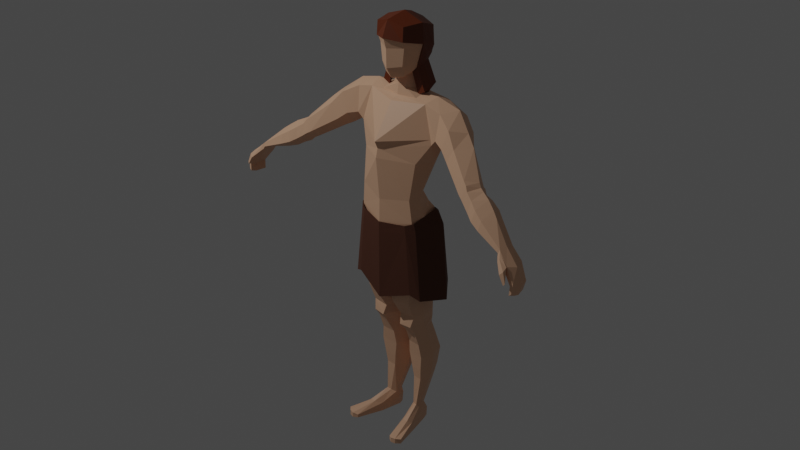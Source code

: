 # Source: main.blend  (saved by Blender 3.0.42; exported with 4.5.12 LTS)
import bpy
from mathutils import Matrix  # noqa: F401  (used for matrix-valued properties, if any)

bpy.ops.wm.read_factory_settings(use_empty=True)
scene = bpy.context.scene
scene.name = 'Scene'

# ---- collections
col_collection = bpy.data.collections.new('Collection'); scene.collection.children.link(col_collection)

# ---- materials (node trees are filled in below, after node groups)
mat_material_002 = bpy.data.materials.new('Material.002')
mat_material_002.use_transparent_shadow = False
mat_material_003 = bpy.data.materials.new('Material.003')
mat_material_003.use_transparent_shadow = False
mat_material_004 = bpy.data.materials.new('Material.004')
mat_material_004.use_transparent_shadow = False

# ---- material node trees
mat_material_002.use_nodes = True; mat_material_002.node_tree.nodes.clear()
_N = mat_material_002.node_tree.nodes; _L = mat_material_002.node_tree.links
n0 = _N.new('ShaderNodeBsdfPrincipled'); n0.name = 'Principled BSDF'; n0.location = (10, 300)
n0.distribution = 'GGX'
n0.subsurface_method = 'RANDOM_WALK_SKIN'
n0.inputs[0].default_value = (0.8, 0.4744, 0.3039, 1.0)
n0.inputs[3].default_value = 1.45
n0.inputs[27].default_value = (0.0, 0.0, 0.0, 1.0)
n0.inputs[28].default_value = 1.0
n1 = _N.new('ShaderNodeOutputMaterial'); n1.name = 'Material Output'; n1.location = (300, 300)
_L.new(n0.outputs[0], n1.inputs[0])
n1.is_active_output = True
mat_material_003.use_nodes = True; mat_material_003.node_tree.nodes.clear()
_N = mat_material_003.node_tree.nodes; _L = mat_material_003.node_tree.links
n0 = _N.new('ShaderNodeBsdfPrincipled'); n0.name = 'Principled BSDF'; n0.location = (10, 300)
n0.distribution = 'GGX'
n0.subsurface_method = 'RANDOM_WALK_SKIN'
n0.inputs[0].default_value = (0.1045, 0.03508, 0.01773, 1.0)
n0.inputs[2].default_value = 1.0
n0.inputs[3].default_value = 1.45
n0.inputs[27].default_value = (0.0, 0.0, 0.0, 1.0)
n0.inputs[28].default_value = 1.0
n1 = _N.new('ShaderNodeOutputMaterial'); n1.name = 'Material Output'; n1.location = (300, 300)
_L.new(n0.outputs[0], n1.inputs[0])
n1.is_active_output = True
mat_material_004.use_nodes = True; mat_material_004.node_tree.nodes.clear()
_N = mat_material_004.node_tree.nodes; _L = mat_material_004.node_tree.links
n0 = _N.new('ShaderNodeBsdfPrincipled'); n0.name = 'Principled BSDF'; n0.location = (10, 300)
n0.distribution = 'GGX'
n0.subsurface_method = 'RANDOM_WALK_SKIN'
n0.inputs[0].default_value = (0.1424, 0.0244, 0.001407, 1.0)
n0.inputs[3].default_value = 1.45
n0.inputs[27].default_value = (0.0, 0.0, 0.0, 1.0)
n0.inputs[28].default_value = 1.0
n1 = _N.new('ShaderNodeOutputMaterial'); n1.name = 'Material Output'; n1.location = (300, 300)
_L.new(n0.outputs[0], n1.inputs[0])
n1.is_active_output = True

# ---- world
world_world = bpy.data.worlds.new('World'); scene.world = world_world
world_world.use_nodes = True; world_world.node_tree.nodes.clear()
_N = world_world.node_tree.nodes; _L = world_world.node_tree.links
n0 = _N.new('ShaderNodeOutputWorld'); n0.name = 'World Output'; n0.location = (300, 300)
n1 = _N.new('ShaderNodeBackground'); n1.name = 'Background'; n1.location = (10, 300)
n1.inputs[0].default_value = (0.05088, 0.05088, 0.05088, 1.0)
_L.new(n1.outputs[0], n0.inputs[0])
n0.is_active_output = True
world_world.color = (0.05088, 0.05088, 0.05088)
world_world.use_sun_shadow = False
world_world.sun_shadow_jitter_overblur = 0.0

# ---- cameras
cam_camera = bpy.data.cameras.new('Camera')
cam_camera.clip_end = 100.0
cam_camera.ortho_scale = 7.314

# ---- lights
light_light = bpy.data.lights.new('Light', 'POINT')
light_light.transmission_factor = 0.0
light_light.energy = 1000.0
light_light.shadow_soft_size = 0.1
light_light.shadow_maximum_resolution = 0.006
light_light.use_absolute_resolution = True

# ---- meshes
me_cube_003 = bpy.data.meshes.new('Cube.003')
me_cube_003.from_pydata([(0.3345, -0.07381, -0.8498), (0.4591, -0.5416, 0.429), (0.4209, 0.396, -0.5413), (0.5, 0.4581, 0.4737), (0.0, 0.4845, -0.5969), (0.0, 0.5622, 0.5885), (0.6096, 0.4577, 0.001014), (0.4407, 0.07575, -0.7318), (0.6096, -0.04666, 0.5588), (0.4604, -0.5026, 0.04704), (0.0, -0.2122, -1.01), (0.0, -0.6555, 0.5291), (0.0, 0.6932, 0.1855), (0.672, 0.02268, 0.03789), (0.0, -0.7539, 0.06715), (0.0, -0.09981, 0.7502), (0.5869, 0.4498, -0.09622), (0.4474, -0.4082, -0.1192), (0.0, 0.6836, -0.08632), (0.6021, 0.04349, -0.2416), (0.0, -0.6184, -0.203), (0.4568, 0.2565, -0.6449), (0.5751, 0.1122, 0.532), (0.6435, 0.1839, 0.05743), (0.0, 0.1373, 0.7255), (0.6002, 0.2303, -0.2009), (0.5434, 0.4666, -0.217), (0.3815, -0.3238, -0.617), (0.0, 0.6189, -0.2689), (0.5364, 0.05613, -0.493), (0.0, -0.5189, -0.7322), (0.5648, 0.2583, -0.3722), (0.5, 0.4195, -0.403), (0.0, 0.5496, -0.409), (0.3584, -0.1751, -0.8922), (0.5078, 0.07316, -0.6337), (0.5294, 0.2518, -0.5145), (0.0, -0.301, -0.992), (0.9777, 0.1603, -4.844), (1.027, 0.02353, -1.481), (0.8784, 0.8097, -4.278), (1.116, 0.7984, -1.364), (-7.656e-05, 1.139, -4.473), (-7.656e-05, 0.9803, -1.348), (-7.656e-05, -0.08925, -5.192), (-7.656e-05, -0.2017, -1.611), (1.366, 0.947, -2.292), (1.056, 0.8516, -2.768), (0.8467, 0.5817, -3.978), (1.329, 0.1364, -2.522), (0.9726, 0.002252, -3.142), (0.9019, 0.02281, -4.192), (-7.656e-05, -0.6383, -2.71), (-7.656e-05, -0.5244, -3.175), (-7.656e-05, -0.206, -4.384), (-7.656e-05, 1.184, -1.847), (-7.656e-05, 1.289, -2.777), (-7.656e-05, 0.8304, -3.838), (0.8077, 0.925, -7.933), (0.8643, 1.614, -7.717), (0.1517, 1.655, -7.684), (0.3011, 0.9, -7.95), (-7.656e-05, 0.06587, -5.806), (1.065, 0.3283, -5.546), (1.021, 1.302, -4.904), (-7.656e-05, 1.643, -5.133), (0.1893, 0.2565, -6.696), (0.3088, 0.5064, -7.486), (1.108, 1.264, -5.994), (0.8884, 1.49, -6.955), (0.82, 0.6163, -7.394), (1.064, 0.3686, -6.559), (0.1588, 1.567, -6.927), (-7.656e-05, 1.34, -5.931), (0.7474, 1.106, -8.454), (0.7429, 1.785, -8.226), (0.2323, 1.836, -8.205), (0.429, 1.081, -8.471), (0.7519, 1.351, -8.914), (0.7512, 2.012, -8.63), (0.2512, 2.115, -8.6), (0.333, 1.387, -8.926), (0.7959, 1.728, -8.01), (0.184, 1.784, -7.988), (0.7393, 0.9105, -8.252), (0.3607, 0.8694, -8.267), (0.7096, 1.691, -10.16), (0.709, 2.266, -10.02), (0.2523, 2.353, -10.0), (0.4164, 1.718, -10.17), (0.7451, 2.298, -9.685), (0.214, 2.395, -9.666), (0.7489, 1.596, -9.819), (0.3672, 1.629, -9.826), (0.1789, 2.352, -9.116), (0.2861, 1.515, -9.346), (0.8202, 2.241, -9.141), (0.8188, 1.47, -9.339), (0.6317, 1.751, -11.06), (0.614, 2.089, -11.04), (0.4003, 2.137, -11.04), (0.508, 1.783, -11.09), (1.027, 0.4852, -4.578), (1.132, 0.3726, -1.268), (1.006, 0.3012, -4.074), (1.242, 0.4446, -3.051), (1.369, 0.5562, -2.574), (0.9127, 1.271, -7.831), (0.03332, 1.279, -7.823), (1.17, 0.8123, -5.221), (1.171, 0.8553, -6.314), (0.9307, 1.056, -7.181), (0.8528, 1.444, -8.339), (0.141, 1.46, -8.343), (0.8756, 1.678, -8.769), (0.09635, 1.752, -8.758), (0.07357, 1.329, -8.137), (0.8444, 1.321, -8.135), (0.8307, 1.976, -10.09), (0.175, 2.041, -10.09), (0.1315, 2.018, -9.752), (0.8737, 1.946, -9.759), (0.945, 1.852, -9.241), (0.05344, 1.938, -9.231), (0.6715, 1.867, -11.11), (0.3778, 1.896, -11.14), (0.05773, 0.846, -6.348), (0.09123, 1.037, -7.207), (0.05536, 0.8901, -5.687), (-7.656e-05, 0.5332, -4.866), (1.875, 0.4494, -1.451), (1.508, 0.06945, -2.348), (1.566, 0.05078, -1.605), (1.472, 0.4547, -2.461), (1.523, 0.8487, -2.342), (1.771, 0.8769, -1.652), (2.411, 0.5895, -2.306), (2.205, 0.599, -2.746), (2.093, 0.2224, -2.885), (2.732, 0.2083, -2.192), (2.397, -0.1659, -2.309), (2.142, -0.1008, -2.71), (3.193, 0.2728, -3.1), (3.041, 0.3139, -3.272), (2.918, -0.0494, -3.433), (3.319, -0.06943, -2.888), (3.041, -0.3531, -2.894), (2.958, -0.3729, -3.294), (4.743, -0.1762, -4.043), (4.661, -0.1183, -4.14), (4.653, -0.3849, -4.213), (4.736, -0.3906, -4.029), (4.708, -0.5957, -4.104), (4.665, -0.6006, -4.201), (3.397, -0.4687, -3.61), (3.455, -0.4496, -3.278), (3.773, -0.1648, -3.187), (3.641, 0.1571, -3.292), (3.471, 0.2246, -3.6), (3.379, -0.1446, -3.733), (3.923, -0.5854, -3.899), (4.142, 0.0397, -3.608), (3.913, -0.2611, -3.998), (3.959, -0.5671, -3.626), (4.208, -0.2793, -3.525), (3.995, 0.1078, -3.878), (3.683, -0.5208, -3.447), (4.023, -0.2209, -3.372), (3.72, 0.18, -3.744), (3.617, -0.5406, -3.761), (3.934, 0.1108, -3.443), (3.599, -0.2039, -3.877), (1.864, 0.689, -2.583), (1.898, 0.3057, -2.768), (1.851, -0.03407, -2.465), (2.06, -0.08962, -1.903), (2.414, 0.2894, -1.896), (2.224, 0.6993, -1.967), (3.235, -0.4018, -3.12), (3.532, -0.1175, -3.063), (3.263, 0.2631, -3.428), (3.205, -0.4239, -3.47), (3.373, 0.2178, -3.242), (3.152, -0.09704, -3.621), (3.151, -0.3782, -2.983), (3.405, -0.0885, -2.995), (3.117, 0.2995, -3.395), (3.069, -0.398, -3.364), (3.311, 0.1963, -3.09), (3.032, -0.07436, -3.499), (1.064, 0.3532, -6.172), (-7.656e-05, 1.641, -5.647), (0.1169, 0.1836, -6.356), (1.067, 1.398, -5.578), (1.171, 0.8388, -5.896), (0.05683, 0.8629, -6.095), (1.029, 0.2589, -5.256), (-7.656e-05, 1.493, -4.825), (-7.656e-05, 0.00179, -5.553), (0.9621, 1.158, -4.61), (1.111, 0.6772, -4.955), (0.03246, 0.7427, -5.348), (-7.656e-05, 0.5978, -1.117), (-7.656e-05, -0.005375, -1.14), (0.4233, 0.2779, -1.185), (0.3223, 0.5292, -1.153), (0.2472, 0.06714, -1.223), (-7.656e-05, -0.005898, -1.46), (0.6405, 0.328, -1.295), (-7.656e-05, 0.6933, -1.248), (0.7021, 0.6451, -1.296), (0.6036, 0.08878, -1.426), (-7.656e-05, -0.1012, -1.541), (-7.656e-05, -0.505, -2.908), (1.298, 0.1173, -2.374), (-0.004852, 0.4643, -0.7573), (0.0, -0.0637, -0.9047), (0.3743, 0.2185, -0.823), (0.2838, 0.3938, -0.7817), (0.1986, 0.04662, -0.8752), (0.6069, 2.311, -11.59), (0.4273, 2.277, -11.58), (0.6923, 2.112, -11.62), (0.3501, 2.107, -11.59), (0.8542, 0.5868, -11.72), (0.9966, 0.6129, -11.7), (0.7132, 0.6712, -11.75), (1.125, 0.7327, -11.69), (1.122, 0.7572, -11.84), (0.9975, 0.9472, -11.81), (0.8512, 0.6108, -11.87), (0.9935, 0.6404, -11.86), (0.7632, 1.0, -11.8), (0.7101, 0.6889, -11.85), (0.4859, 1.454, -11.46), (0.882, 1.526, -11.72), (0.5627, 1.706, -11.69), (0.797, 1.653, -11.7), (0.8628, 1.414, -11.47), (0.7946, 1.256, -11.41), (0.6379, 1.264, -11.41), (0.4758, 1.502, -11.73), (0.7237, 1.939, -11.28), (0.63, 2.255, -11.28), (0.315, 1.98, -11.31), (0.4157, 2.249, -11.27), (1.124, 0.7452, -11.71), (0.9958, 0.6262, -11.72), (0.7124, 0.6821, -11.75), (0.8535, 0.5992, -11.74), (0.8676, 1.442, -11.53), (0.4833, 1.466, -11.52), (5.017, -0.07927, -4.362), (4.933, -0.04335, -4.441), (4.933, -0.4438, -4.536), (5.179, -0.4213, -4.409), (5.035, -0.654, -4.417), (4.954, -0.6553, -4.492), (5.318, -0.1664, -4.761), (5.212, -0.1048, -4.826), (5.277, -0.3924, -4.961), (5.406, -0.4253, -4.816), (5.298, -0.6393, -4.782), (5.217, -0.6405, -4.857), (5.268, -0.1692, -5.011), (5.162, -0.1075, -5.076), (5.227, -0.4046, -5.154), (5.356, -0.4281, -5.066), (5.271, -0.6146, -5.063), (5.203, -0.6105, -5.116), (4.807, -0.6879, -4.294), (4.77, -0.699, -4.384), (5.061, -0.7937, -4.514), (4.974, -0.8176, -4.613), (5.049, -0.6765, -4.422), (4.963, -0.6827, -4.53), (4.733, -0.6189, -4.152), (4.681, -0.6217, -4.269), (5.162, -0.7788, -4.794), (5.125, -0.7888, -4.852), (5.098, -0.7238, -4.772), (5.046, -0.7131, -4.832)], [], [(12, 5, 3, 6), (18, 12, 6, 16), (25, 23, 13, 19), (23, 22, 8, 13), (13, 8, 1, 9), (19, 13, 9, 17), (17, 9, 14, 20), (9, 1, 11, 14), (22, 24, 15, 8), (8, 15, 11, 1), (27, 17, 20, 30), (29, 19, 17, 27), (31, 25, 19, 29), (28, 18, 16, 26), (26, 16, 25, 31), (3, 5, 24, 22), (6, 3, 22, 23), (16, 6, 23, 25), (32, 26, 31, 36), (33, 28, 26, 32), (36, 31, 29, 35), (35, 29, 27, 34), (34, 27, 30, 37), (2, 4, 33, 32), (0, 7, 35, 34), (21, 2, 32, 36), (10, 0, 34, 37), (7, 21, 36, 35), (55, 43, 41, 46), (39, 214, 131, 132), (70, 67, 61, 58), (208, 204, 206, 211), (38, 51, 54, 44), (51, 50, 53, 54), (50, 49, 213, 53), (102, 104, 51, 38), (104, 105, 50, 51), (105, 106, 49, 50), (42, 57, 48, 40), (57, 56, 47, 48), (56, 55, 46, 47), (72, 69, 59, 60), (111, 70, 58, 107), (200, 196, 63, 109), (197, 199, 64, 65), (196, 198, 62, 63), (83, 82, 75, 76), (194, 190, 71, 110), (110, 71, 70, 111), (191, 193, 68, 73), (73, 68, 69, 72), (190, 192, 66, 71), (71, 66, 67, 70), (76, 75, 79, 80), (117, 84, 74, 112), (116, 83, 76, 113), (84, 85, 77, 74), (91, 90, 87, 88), (112, 74, 78, 114), (113, 76, 80, 115), (74, 77, 81, 78), (58, 61, 85, 84), (108, 60, 83, 116), (107, 58, 84, 117), (60, 59, 82, 83), (88, 87, 99, 100), (121, 92, 86, 118), (120, 91, 88, 119), (92, 93, 89, 86), (97, 95, 93, 92), (123, 94, 91, 120), (122, 97, 92, 121), (94, 96, 90, 91), (80, 79, 96, 94), (114, 78, 97, 122), (115, 80, 94, 123), (78, 81, 95, 97), (251, 241, 233, 248), (118, 86, 98, 124), (119, 88, 100, 125), (86, 89, 101, 98), (89, 119, 125, 101), (87, 118, 124, 99), (243, 242, 222, 220), (81, 115, 123, 95), (79, 114, 122, 96), (96, 122, 121, 90), (95, 123, 120, 93), (93, 120, 119, 89), (90, 121, 118, 87), (59, 107, 117, 82), (61, 108, 116, 85), (77, 113, 115, 81), (75, 112, 114, 79), (85, 116, 113, 77), (82, 117, 112, 75), (68, 110, 111, 69), (193, 194, 110, 68), (199, 200, 109, 64), (69, 111, 107, 59), (47, 46, 106, 105), (48, 47, 105, 104), (40, 48, 104, 102), (210, 205, 204, 208), (175, 174, 141, 140), (108, 61, 67, 127), (72, 60, 108, 127), (67, 66, 126, 127), (192, 195, 126, 66), (72, 127, 126, 73), (191, 73, 126, 195), (197, 65, 128, 201), (198, 201, 128, 62), (41, 103, 130, 135), (106, 46, 134, 133), (46, 41, 135, 134), (103, 39, 132, 130), (49, 106, 133, 131), (173, 172, 137, 138), (140, 141, 147, 146), (138, 137, 143, 144), (176, 175, 140, 139), (172, 177, 136, 137), (174, 173, 138, 141), (177, 176, 139, 136), (164, 163, 152, 151), (163, 160, 153, 152), (139, 140, 146, 145), (137, 136, 142, 143), (141, 138, 144, 147), (136, 139, 145, 142), (153, 150, 254, 257), (149, 148, 252, 253), (165, 161, 148, 149), (160, 162, 150, 153), (161, 164, 151, 148), (162, 165, 149, 150), (183, 180, 158, 159), (182, 179, 156, 157), (181, 183, 159, 154), (180, 182, 157, 158), (178, 181, 154, 155), (179, 178, 155, 156), (171, 168, 165, 162), (170, 167, 164, 161), (169, 171, 162, 160), (168, 170, 161, 165), (166, 169, 160, 163), (167, 166, 163, 164), (156, 155, 166, 167), (155, 154, 169, 166), (158, 157, 170, 168), (154, 159, 171, 169), (157, 156, 167, 170), (159, 158, 168, 171), (135, 130, 176, 177), (131, 133, 173, 174), (134, 135, 177, 172), (130, 132, 175, 176), (133, 134, 172, 173), (132, 131, 174, 175), (185, 184, 178, 179), (184, 187, 181, 178), (186, 188, 182, 180), (187, 189, 183, 181), (188, 185, 179, 182), (189, 186, 180, 183), (144, 143, 186, 189), (142, 145, 185, 188), (147, 144, 189, 187), (143, 142, 188, 186), (146, 147, 187, 184), (145, 146, 184, 185), (65, 191, 195, 128), (62, 128, 195, 192), (64, 109, 194, 193), (63, 62, 192, 190), (65, 64, 193, 191), (109, 63, 190, 194), (44, 129, 201, 198), (42, 197, 201, 129), (40, 102, 200, 199), (38, 44, 198, 196), (42, 40, 199, 197), (102, 38, 196, 200), (210, 41, 43, 209), (211, 206, 203, 207), (39, 211, 207, 212), (205, 210, 209, 202), (41, 210, 208, 103), (103, 208, 211, 39), (212, 45, 39), (52, 214, 39, 45), (131, 214, 49), (213, 49, 214, 52), (204, 206, 219, 217), (205, 202, 215, 218), (203, 206, 219, 216), (205, 204, 217, 218), (240, 234, 226, 224), (237, 235, 228, 229), (236, 237, 229, 232), (238, 239, 225, 227), (244, 245, 221, 223), (245, 243, 220, 221), (246, 247, 231, 228), (228, 233, 232, 229), (231, 230, 233, 228), (249, 248, 233, 230), (247, 249, 230, 231), (239, 240, 224, 225), (241, 236, 232, 233), (250, 238, 227, 246), (242, 124, 238, 250), (223, 221, 236, 241), (98, 101, 240, 239), (124, 98, 239, 238), (221, 220, 237, 236), (220, 222, 235, 237), (101, 125, 234, 240), (244, 223, 241, 251), (125, 244, 251, 234), (222, 242, 250, 235), (235, 250, 246, 228), (225, 224, 249, 247), (224, 226, 248, 249), (227, 225, 247, 246), (100, 99, 243, 245), (125, 100, 245, 244), (99, 124, 242, 243), (234, 251, 248, 226), (254, 253, 259, 260), (252, 255, 261, 258), (148, 151, 255, 252), (150, 149, 253, 254), (272, 273, 279, 278), (151, 152, 256, 255), (263, 260, 266, 269), (259, 258, 264, 265), (256, 257, 263, 262), (255, 256, 262, 261), (253, 252, 258, 259), (257, 254, 260, 263), (268, 269, 266, 267), (265, 264, 267, 266), (258, 261, 267, 264), (260, 259, 265, 266), (262, 263, 269, 268), (261, 262, 268, 267), (270, 271, 273, 272), (274, 276, 270, 272), (276, 277, 271, 270), (277, 275, 273, 271), (153, 257, 275, 277), (152, 153, 277, 276), (256, 152, 276, 274), (257, 256, 274, 275), (281, 280, 278, 279), (274, 272, 278, 280), (275, 274, 280, 281), (273, 275, 281, 279), (10, 216, 219, 0), (7, 0, 219), (7, 219, 217, 21), (21, 217, 218, 2), (2, 218, 215, 4)])
_uv = me_cube_003.uv_layers.new(name='UVMap')
_uv.uv.foreach_set('vector', [0.5, 0.375, 0.625, 0.375, 0.625, 0.5, 0.5, 0.5, 0.4741, 0.375, 0.5, 0.375, 0.5, 0.5, 0.4741, 0.5, 0.4741, 0.5856, 0.5, 0.5856, 0.5, 0.625, 0.4741, 0.625, 0.5, 0.5856, 0.625, 0.5856, 0.625, 0.625, 0.5, 0.625, 0.5, 0.625, 0.625, 0.625, 0.625, 0.75, 0.5, 0.75, 0.4741, 0.625, 0.5, 0.625, 0.5, 0.75, 0.4741, 0.75, 0.4741, 0.75, 0.5, 0.75, 0.5, 0.875, 0.4741, 0.875, 0.5, 0.75, 0.625, 0.75, 0.625, 0.875, 0.5, 0.875, 0.625, 0.5856, 0.75, 0.5856, 0.75, 0.625, 0.625, 0.625, 0.625, 0.625, 0.75, 0.625, 0.75, 0.75, 0.625, 0.75, 0.4246, 0.75, 0.4741, 0.75, 0.4741, 0.875, 0.4246, 0.875, 0.4246, 0.625, 0.4741, 0.625, 0.4741, 0.75, 0.4246, 0.75, 0.4246, 0.5856, 0.4741, 0.5856, 0.4741, 0.625, 0.4246, 0.625, 0.4246, 0.375, 0.4741, 0.375, 0.4741, 0.5, 0.4246, 0.5, 0.4246, 0.5, 0.4741, 0.5, 0.4741, 0.5856, 0.4246, 0.5856, 0.625, 0.5, 0.75, 0.5, 0.75, 0.5856, 0.625, 0.5856, 0.5, 0.5, 0.625, 0.5, 0.625, 0.5856, 0.5, 0.5856, 0.4741, 0.5, 0.5, 0.5, 0.5, 0.5856, 0.4741, 0.5856, 0.375, 0.5, 0.4246, 0.5, 0.4246, 0.5856, 0.375, 0.5856, 0.375, 0.375, 0.4246, 0.375, 0.4246, 0.5, 0.375, 0.5, 0.375, 0.5856, 0.4246, 0.5856, 0.4246, 0.625, 0.375, 0.625, 0.375, 0.625, 0.4246, 0.625, 0.4246, 0.75, 0.375, 0.75, 0.375, 0.75, 0.4246, 0.75, 0.4246, 0.875, 0.375, 0.875, 0.357, 0.5213, 0.2501, 0.5219, 0.25, 0.5, 0.375, 0.5, 0.3534, 0.7223, 0.3586, 0.6217, 0.375, 0.625, 0.375, 0.75, 0.3578, 0.5872, 0.357, 0.5213, 0.375, 0.5, 0.375, 0.5856, 0.2497, 0.7276, 0.3534, 0.7223, 0.375, 0.75, 0.25, 0.75, 0.3586, 0.6217, 0.3578, 0.5872, 0.375, 0.5856, 0.375, 0.625, 0.5625, 0.375, 0.625, 0.375, 0.625, 0.5, 0.5625, 0.5, 0.625, 0.75, 0.568, 0.75, 0.5625, 0.75, 0.625, 0.75, 0.375, 0.75, 0.375, 0.875, 0.375, 0.875, 0.375, 0.75, 0.6794, 0.625, 0.7148, 0.625, 0.7239, 0.6874, 0.6849, 0.7121, 0.375, 0.75, 0.4375, 0.75, 0.4375, 0.875, 0.375, 0.875, 0.4375, 0.75, 0.5, 0.75, 0.5, 0.875, 0.4375, 0.875, 0.5, 0.75, 0.5625, 0.75, 0.537, 0.875, 0.5, 0.875, 0.375, 0.625, 0.4375, 0.625, 0.4375, 0.75, 0.375, 0.75, 0.4375, 0.625, 0.5, 0.625, 0.5, 0.75, 0.4375, 0.75, 0.5, 0.625, 0.5625, 0.625, 0.5625, 0.75, 0.5, 0.75, 0.375, 0.375, 0.4375, 0.375, 0.4375, 0.5, 0.375, 0.5, 0.4375, 0.375, 0.5, 0.375, 0.5, 0.5, 0.4375, 0.5, 0.5, 0.375, 0.5625, 0.375, 0.5625, 0.5, 0.5, 0.5, 0.375, 0.375, 0.375, 0.5, 0.375, 0.5, 0.375, 0.375, 0.375, 0.625, 0.375, 0.75, 0.375, 0.75, 0.375, 0.625, 0.375, 0.625, 0.375, 0.75, 0.375, 0.75, 0.375, 0.625, 0.375, 0.375, 0.375, 0.5, 0.375, 0.5, 0.375, 0.375, 0.375, 0.75, 0.375, 0.875, 0.375, 0.875, 0.375, 0.75, 0.375, 0.375, 0.375, 0.5, 0.375, 0.5, 0.375, 0.375, 0.375, 0.625, 0.375, 0.75, 0.375, 0.75, 0.375, 0.625, 0.375, 0.625, 0.375, 0.75, 0.375, 0.75, 0.375, 0.625, 0.375, 0.375, 0.375, 0.5, 0.375, 0.5, 0.375, 0.375, 0.375, 0.375, 0.375, 0.5, 0.375, 0.5, 0.375, 0.375, 0.375, 0.75, 0.375, 0.875, 0.375, 0.875, 0.375, 0.75, 0.375, 0.75, 0.375, 0.875, 0.375, 0.875, 0.375, 0.75, 0.375, 0.375, 0.375, 0.5, 0.375, 0.5, 0.375, 0.375, 0.375, 0.625, 0.375, 0.75, 0.375, 0.75, 0.375, 0.625, 0.0, 0.0, 0.0, 0.0, 0.0, 0.0, 0.0, 0.0, 0.375, 0.75, 0.375, 0.875, 0.375, 0.875, 0.375, 0.75, 0.375, 0.375, 0.375, 0.5, 0.375, 0.5, 0.375, 0.375, 0.375, 0.625, 0.375, 0.75, 0.375, 0.75, 0.375, 0.625, 0.0, 0.0, 0.0, 0.0, 0.0, 0.0, 0.0, 0.0, 0.375, 0.75, 0.375, 0.875, 0.375, 0.875, 0.375, 0.75, 0.375, 0.75, 0.375, 0.875, 0.375, 0.875, 0.375, 0.75, 0.0, 0.0, 0.0, 0.0, 0.0, 0.0, 0.0, 0.0, 0.375, 0.625, 0.375, 0.75, 0.375, 0.75, 0.375, 0.625, 0.375, 0.375, 0.375, 0.5, 0.375, 0.5, 0.375, 0.375, 0.375, 0.375, 0.375, 0.5, 0.375, 0.5, 0.375, 0.375, 0.375, 0.625, 0.375, 0.75, 0.375, 0.75, 0.375, 0.625, 0.0, 0.0, 0.0, 0.0, 0.0, 0.0, 0.0, 0.0, 0.375, 0.75, 0.375, 0.875, 0.375, 0.875, 0.375, 0.75, 0.375, 0.75, 0.375, 0.875, 0.375, 0.875, 0.375, 0.75, 0.0, 0.0, 0.0, 0.0, 0.0, 0.0, 0.0, 0.0, 0.375, 0.625, 0.375, 0.75, 0.375, 0.75, 0.375, 0.625, 0.375, 0.375, 0.375, 0.5, 0.375, 0.5, 0.375, 0.375, 0.375, 0.375, 0.375, 0.5, 0.375, 0.5, 0.375, 0.375, 0.375, 0.625, 0.375, 0.75, 0.375, 0.75, 0.375, 0.625, 0.0, 0.0, 0.0, 0.0, 0.0, 0.0, 0.0, 0.0, 0.375, 0.75, 0.375, 0.875, 0.375, 0.875, 0.375, 0.75, 0.0, 0.0, 0.0, 0.0, 0.0, 0.0, 0.0, 0.0, 0.375, 0.625, 0.375, 0.75, 0.375, 0.75, 0.375, 0.625, 0.0, 0.0, 0.0, 0.0, 0.0, 0.0, 0.0, 0.0, 0.375, 0.75, 0.375, 0.875, 0.375, 0.875, 0.375, 0.75, 0.0, 0.0, 0.0, 0.0, 0.0, 0.0, 0.0, 0.0, 0.375, 0.5, 0.375, 0.625, 0.375, 0.625, 0.375, 0.5, 0.375, 0.5, 0.375, 0.625, 0.375, 0.625, 0.375, 0.5, 0.0, 0.0, 0.0, 0.0, 0.0, 0.0, 0.0, 0.0, 0.375, 0.5, 0.375, 0.625, 0.375, 0.625, 0.375, 0.5, 0.375, 0.5, 0.375, 0.625, 0.375, 0.625, 0.375, 0.5, 0.0, 0.0, 0.0, 0.0, 0.0, 0.0, 0.0, 0.0, 0.0, 0.0, 0.0, 0.0, 0.0, 0.0, 0.0, 0.0, 0.375, 0.5, 0.375, 0.625, 0.375, 0.625, 0.375, 0.5, 0.375, 0.5, 0.375, 0.625, 0.375, 0.625, 0.375, 0.5, 0.0, 0.0, 0.0, 0.0, 0.0, 0.0, 0.0, 0.0, 0.0, 0.0, 0.0, 0.0, 0.0, 0.0, 0.0, 0.0, 0.375, 0.5, 0.375, 0.625, 0.375, 0.625, 0.375, 0.5, 0.0, 0.0, 0.0, 0.0, 0.0, 0.0, 0.0, 0.0, 0.375, 0.5, 0.375, 0.625, 0.375, 0.625, 0.375, 0.5, 0.375, 0.5, 0.375, 0.625, 0.375, 0.625, 0.375, 0.5, 0.375, 0.5, 0.375, 0.625, 0.375, 0.625, 0.375, 0.5, 0.375, 0.5, 0.375, 0.625, 0.375, 0.625, 0.375, 0.5, 0.375, 0.5, 0.375, 0.625, 0.375, 0.625, 0.375, 0.5, 0.5, 0.5, 0.5625, 0.5, 0.5625, 0.625, 0.5, 0.625, 0.4375, 0.5, 0.5, 0.5, 0.5, 0.625, 0.4375, 0.625, 0.375, 0.5, 0.4375, 0.5, 0.4375, 0.625, 0.375, 0.625, 0.685, 0.5391, 0.724, 0.5645, 0.7148, 0.625, 0.6794, 0.625, 0.625, 0.75, 0.5625, 0.75, 0.5625, 0.75, 0.625, 0.75, 0.0, 0.0, 0.375, 0.875, 0.375, 0.875, 0.0, 0.0, 0.375, 0.375, 0.0, 0.0, 0.0, 0.0, 0.0, 0.0, 0.375, 0.875, 0.375, 0.875, 0.0, 0.0, 0.0, 0.0, 0.375, 0.875, 0.0, 0.0, 0.0, 0.0, 0.375, 0.875, 0.375, 0.375, 0.0, 0.0, 0.0, 0.0, 0.375, 0.375, 0.375, 0.375, 0.375, 0.375, 0.0, 0.0, 0.0, 0.0, 0.375, 0.375, 0.375, 0.375, 0.0, 0.0, 0.0, 0.0, 0.375, 0.875, 0.0, 0.0, 0.0, 0.0, 0.375, 0.875, 0.625, 0.5, 0.625, 0.625, 0.625, 0.625, 0.625, 0.5, 0.5625, 0.625, 0.5625, 0.5, 0.5625, 0.5, 0.5625, 0.625, 0.5625, 0.5, 0.625, 0.5, 0.625, 0.5, 0.5625, 0.5, 0.625, 0.625, 0.625, 0.75, 0.625, 0.75, 0.625, 0.625, 0.5625, 0.75, 0.5625, 0.625, 0.5625, 0.625, 0.5625, 0.75, 0.5625, 0.625, 0.5625, 0.5, 0.5625, 0.5, 0.5625, 0.625, 0.625, 0.75, 0.5625, 0.75, 0.5625, 0.75, 0.625, 0.75, 0.5625, 0.625, 0.5625, 0.5, 0.5625, 0.5, 0.5625, 0.625, 0.625, 0.625, 0.625, 0.75, 0.625, 0.75, 0.625, 0.625, 0.5625, 0.5, 0.625, 0.5, 0.625, 0.5, 0.5625, 0.5, 0.5625, 0.75, 0.5625, 0.625, 0.5625, 0.625, 0.5625, 0.75, 0.625, 0.5, 0.625, 0.625, 0.625, 0.625, 0.625, 0.5, 0.625, 0.625, 0.625, 0.75, 0.625, 0.75, 0.625, 0.625, 0.625, 0.75, 0.5625, 0.75, 0.5625, 0.75, 0.625, 0.75, 0.625, 0.625, 0.625, 0.75, 0.625, 0.75, 0.625, 0.625, 0.5625, 0.5, 0.625, 0.5, 0.625, 0.5, 0.5625, 0.5, 0.5625, 0.75, 0.5625, 0.625, 0.5625, 0.625, 0.5625, 0.75, 0.625, 0.5, 0.625, 0.625, 0.625, 0.625, 0.625, 0.5, 0.5625, 0.75, 0.5625, 0.625, 0.5625, 0.625, 0.5625, 0.75, 0.5625, 0.5, 0.625, 0.5, 0.625, 0.5, 0.5625, 0.5, 0.5625, 0.5, 0.625, 0.5, 0.625, 0.5, 0.5625, 0.5, 0.5625, 0.75, 0.5625, 0.625, 0.5625, 0.625, 0.5625, 0.75, 0.625, 0.5, 0.625, 0.625, 0.625, 0.625, 0.625, 0.5, 0.5625, 0.625, 0.5625, 0.5, 0.5625, 0.5, 0.5625, 0.625, 0.5625, 0.625, 0.5625, 0.5, 0.5625, 0.5, 0.5625, 0.625, 0.625, 0.5, 0.625, 0.625, 0.625, 0.625, 0.625, 0.5, 0.5625, 0.75, 0.5625, 0.625, 0.5625, 0.625, 0.5625, 0.75, 0.5625, 0.5, 0.625, 0.5, 0.625, 0.5, 0.5625, 0.5, 0.625, 0.75, 0.5625, 0.75, 0.5625, 0.75, 0.625, 0.75, 0.625, 0.625, 0.625, 0.75, 0.625, 0.75, 0.625, 0.625, 0.5625, 0.625, 0.5625, 0.5, 0.5625, 0.5, 0.5625, 0.625, 0.625, 0.5, 0.625, 0.625, 0.625, 0.625, 0.625, 0.5, 0.5625, 0.75, 0.5625, 0.625, 0.5625, 0.625, 0.5625, 0.75, 0.5625, 0.5, 0.625, 0.5, 0.625, 0.5, 0.5625, 0.5, 0.625, 0.75, 0.5625, 0.75, 0.5625, 0.75, 0.625, 0.75, 0.625, 0.625, 0.625, 0.75, 0.625, 0.75, 0.625, 0.625, 0.625, 0.625, 0.625, 0.75, 0.625, 0.75, 0.625, 0.625, 0.625, 0.75, 0.5625, 0.75, 0.5625, 0.75, 0.625, 0.75, 0.5625, 0.5, 0.625, 0.5, 0.625, 0.5, 0.5625, 0.5, 0.5625, 0.75, 0.5625, 0.625, 0.5625, 0.625, 0.5625, 0.75, 0.625, 0.5, 0.625, 0.625, 0.625, 0.625, 0.625, 0.5, 0.5625, 0.625, 0.5625, 0.5, 0.5625, 0.5, 0.5625, 0.625, 0.625, 0.5, 0.625, 0.625, 0.625, 0.625, 0.625, 0.5, 0.5625, 0.75, 0.5625, 0.625, 0.5625, 0.625, 0.5625, 0.75, 0.5625, 0.5, 0.625, 0.5, 0.625, 0.5, 0.5625, 0.5, 0.625, 0.625, 0.625, 0.75, 0.625, 0.75, 0.625, 0.625, 0.5625, 0.625, 0.5625, 0.5, 0.5625, 0.5, 0.5625, 0.625, 0.625, 0.75, 0.5625, 0.75, 0.5625, 0.75, 0.625, 0.75, 0.625, 0.625, 0.625, 0.75, 0.625, 0.75, 0.625, 0.625, 0.625, 0.75, 0.5625, 0.75, 0.5625, 0.75, 0.625, 0.75, 0.5625, 0.5, 0.625, 0.5, 0.625, 0.5, 0.5625, 0.5, 0.5625, 0.75, 0.5625, 0.625, 0.5625, 0.625, 0.5625, 0.75, 0.625, 0.5, 0.625, 0.625, 0.625, 0.625, 0.625, 0.5, 0.5625, 0.625, 0.5625, 0.5, 0.5625, 0.5, 0.5625, 0.625, 0.5625, 0.625, 0.5625, 0.5, 0.5625, 0.5, 0.5625, 0.625, 0.625, 0.5, 0.625, 0.625, 0.625, 0.625, 0.625, 0.5, 0.5625, 0.75, 0.5625, 0.625, 0.5625, 0.625, 0.5625, 0.75, 0.5625, 0.5, 0.625, 0.5, 0.625, 0.5, 0.5625, 0.5, 0.625, 0.75, 0.5625, 0.75, 0.5625, 0.75, 0.625, 0.75, 0.625, 0.625, 0.625, 0.75, 0.625, 0.75, 0.625, 0.625, 0.375, 0.375, 0.375, 0.375, 0.0, 0.0, 0.0, 0.0, 0.375, 0.875, 0.0, 0.0, 0.0, 0.0, 0.375, 0.875, 0.375, 0.5, 0.375, 0.625, 0.375, 0.625, 0.375, 0.5, 0.375, 0.75, 0.375, 0.875, 0.375, 0.875, 0.375, 0.75, 0.375, 0.375, 0.375, 0.5, 0.375, 0.5, 0.375, 0.375, 0.375, 0.625, 0.375, 0.75, 0.375, 0.75, 0.375, 0.625, 0.375, 0.875, 0.0, 0.0, 0.0, 0.0, 0.375, 0.875, 0.375, 0.375, 0.375, 0.375, 0.0, 0.0, 0.0, 0.0, 0.375, 0.5, 0.375, 0.625, 0.375, 0.625, 0.375, 0.5, 0.375, 0.75, 0.375, 0.875, 0.375, 0.875, 0.375, 0.75, 0.375, 0.375, 0.375, 0.5, 0.375, 0.5, 0.375, 0.375, 0.375, 0.625, 0.375, 0.75, 0.375, 0.75, 0.375, 0.625, 0.685, 0.5391, 0.625, 0.5, 0.75, 0.5, 0.75, 0.5216, 0.6849, 0.7121, 0.7239, 0.6874, 0.75, 0.7005, 0.75, 0.72, 0.625, 0.75, 0.6849, 0.7121, 0.75, 0.72, 0.75, 0.7322, 0.724, 0.5645, 0.685, 0.5391, 0.75, 0.5216, 0.75, 0.5356, 0.625, 0.5, 0.685, 0.5391, 0.6794, 0.625, 0.625, 0.625, 0.625, 0.625, 0.6794, 0.625, 0.6849, 0.7121, 0.625, 0.75, 0.75, 0.7322, 0.75, 0.75, 0.625, 0.75, 0.5625, 0.875, 0.568, 0.75, 0.625, 0.75, 0.625, 0.875, 0.5625, 0.75, 0.568, 0.75, 0.5625, 0.75, 0.537, 0.875, 0.5625, 0.75, 0.568, 0.75, 0.5625, 0.875, 0.7148, 0.625, 0.7239, 0.6874, 0.7239, 0.6874, 0.7148, 0.625, 0.724, 0.5645, 0.75, 0.5356, 0.75, 0.5356, 0.724, 0.5645, 0.75, 0.7005, 0.7239, 0.6874, 0.7239, 0.6874, 0.75, 0.7005, 0.724, 0.5645, 0.7148, 0.625, 0.7148, 0.625, 0.724, 0.5645, 0.0, 0.0, 0.0, 0.0, 0.0, 0.0, 0.0, 0.0, 0.375, 0.5, 0.375, 0.625, 0.375, 0.625, 0.375, 0.5, 0.375, 0.375, 0.375, 0.5, 0.375, 0.5, 0.375, 0.375, 0.375, 0.625, 0.375, 0.75, 0.375, 0.75, 0.375, 0.625, 0.0, 0.0, 0.0, 0.0, 0.0, 0.0, 0.0, 0.0, 0.375, 0.375, 0.375, 0.5, 0.375, 0.5, 0.375, 0.375, 0.375, 0.625, 0.375, 0.75, 0.375, 0.75, 0.375, 0.625, 0.375, 0.625, 0.375, 0.625, 0.375, 0.375, 0.375, 0.5, 0.375, 0.75, 0.375, 0.875, 0.375, 0.625, 0.375, 0.625, 0.0, 0.0, 0.0, 0.0, 0.0, 0.0, 0.0, 0.0, 0.375, 0.75, 0.375, 0.875, 0.375, 0.875, 0.375, 0.75, 0.375, 0.75, 0.375, 0.875, 0.375, 0.875, 0.375, 0.75, 0.0, 0.0, 0.0, 0.0, 0.0, 0.0, 0.0, 0.0, 0.375, 0.625, 0.375, 0.625, 0.375, 0.625, 0.375, 0.625, 0.375, 0.625, 0.375, 0.625, 0.375, 0.625, 0.375, 0.625, 0.0, 0.0, 0.0, 0.0, 0.0, 0.0, 0.0, 0.0, 0.375, 0.75, 0.375, 0.875, 0.375, 0.875, 0.375, 0.75, 0.375, 0.625, 0.375, 0.75, 0.375, 0.75, 0.375, 0.625, 0.375, 0.375, 0.375, 0.5, 0.375, 0.5, 0.375, 0.375, 0.375, 0.5, 0.375, 0.625, 0.375, 0.625, 0.375, 0.5, 0.0, 0.0, 0.0, 0.0, 0.0, 0.0, 0.0, 0.0, 0.0, 0.0, 0.0, 0.0, 0.0, 0.0, 0.0, 0.0, 0.0, 0.0, 0.0, 0.0, 0.0, 0.0, 0.0, 0.0, 0.375, 0.625, 0.375, 0.625, 0.375, 0.625, 0.375, 0.625, 0.375, 0.625, 0.375, 0.625, 0.375, 0.625, 0.375, 0.625, 0.375, 0.75, 0.375, 0.875, 0.375, 0.875, 0.375, 0.75, 0.0, 0.0, 0.0, 0.0, 0.0, 0.0, 0.0, 0.0, 0.375, 0.625, 0.375, 0.75, 0.375, 0.75, 0.375, 0.625, 0.375, 0.375, 0.375, 0.5, 0.375, 0.5, 0.375, 0.375, 0.0, 0.0, 0.0, 0.0, 0.0, 0.0, 0.0, 0.0, 0.375, 0.5, 0.375, 0.625, 0.375, 0.625, 0.375, 0.5, 0.0, 0.0, 0.0, 0.0, 0.0, 0.0, 0.0, 0.0, 0.5625, 0.625, 0.5625, 0.5, 0.5625, 0.5, 0.5625, 0.625, 0.625, 0.5, 0.625, 0.625, 0.625, 0.625, 0.625, 0.5, 0.625, 0.5, 0.625, 0.625, 0.625, 0.625, 0.625, 0.5, 0.5625, 0.625, 0.5625, 0.5, 0.5625, 0.5, 0.5625, 0.625, 0.625, 0.75, 0.5625, 0.75, 0.5625, 0.75, 0.625, 0.75, 0.625, 0.625, 0.625, 0.75, 0.625, 0.75, 0.625, 0.625, 0.5625, 0.75, 0.5625, 0.625, 0.5625, 0.625, 0.5625, 0.75, 0.5625, 0.5, 0.625, 0.5, 0.625, 0.5, 0.5625, 0.5, 0.625, 0.75, 0.5625, 0.75, 0.5625, 0.75, 0.625, 0.75, 0.625, 0.625, 0.625, 0.75, 0.625, 0.75, 0.625, 0.625, 0.5625, 0.5, 0.625, 0.5, 0.625, 0.5, 0.5625, 0.5, 0.5625, 0.75, 0.5625, 0.625, 0.5625, 0.625, 0.5625, 0.75, 0.625, 0.75, 0.5625, 0.75, 0.5625, 0.625, 0.625, 0.625, 0.5625, 0.5, 0.625, 0.5, 0.625, 0.625, 0.5625, 0.625, 0.625, 0.5, 0.625, 0.625, 0.625, 0.625, 0.625, 0.5, 0.5625, 0.625, 0.5625, 0.5, 0.5625, 0.5, 0.5625, 0.625, 0.625, 0.75, 0.5625, 0.75, 0.5625, 0.75, 0.625, 0.75, 0.625, 0.625, 0.625, 0.75, 0.625, 0.75, 0.625, 0.625, 0.625, 0.75, 0.5625, 0.75, 0.5625, 0.75, 0.625, 0.75, 0.625, 0.75, 0.625, 0.75, 0.625, 0.75, 0.625, 0.75, 0.625, 0.75, 0.5625, 0.75, 0.5625, 0.75, 0.625, 0.75, 0.5625, 0.75, 0.5625, 0.75, 0.5625, 0.75, 0.5625, 0.75, 0.5625, 0.75, 0.5625, 0.75, 0.5625, 0.75, 0.5625, 0.75, 0.625, 0.75, 0.5625, 0.75, 0.5625, 0.75, 0.625, 0.75, 0.625, 0.75, 0.625, 0.75, 0.625, 0.75, 0.625, 0.75, 0.5625, 0.75, 0.625, 0.75, 0.625, 0.75, 0.5625, 0.75, 0.5625, 0.75, 0.625, 0.75, 0.625, 0.75, 0.5625, 0.75, 0.625, 0.75, 0.625, 0.75, 0.625, 0.75, 0.625, 0.75, 0.5625, 0.75, 0.625, 0.75, 0.625, 0.75, 0.5625, 0.75, 0.5625, 0.75, 0.5625, 0.75, 0.5625, 0.75, 0.5625, 0.75, 0.2497, 0.7276, 0.75, 0.7005, 0.7239, 0.6874, 0.3534, 0.7223, 0.3586, 0.6217, 0.3534, 0.7223, 0.7239, 0.6874, 0.3586, 0.6217, 0.7239, 0.6874, 0.7148, 0.625, 0.3578, 0.5872, 0.3578, 0.5872, 0.7148, 0.625, 0.724, 0.5645, 0.357, 0.5213, 0.357, 0.5213, 0.724, 0.5645, 0.75, 0.5356, 0.2501, 0.5219])
me_cube_003.materials.append(mat_material_002)
me_cube_003.use_remesh_fix_poles = True
me_cube_003.use_remesh_preserve_attributes = False
me_cube_003.use_mirror_x = True
me_cube_003.update()
me_plane = bpy.data.meshes.new('Plane')
me_plane.from_pydata([(1.36, 1.219, -0.3968), (1.341, -1.64, -0.2302), (1.715, -1.817, -0.3905), (1.061, 1.098, -0.2228), (0.0, -2.135, 0.04321), (0.0, 1.0, 0.04321), (1.398, 1.514, -1.508), (1.889, -2.131, -1.622), (0.6983, 1.363, -1.813), (1.289, -1.752, -2.286), (0.0, 1.354, -1.879), (0.0, -2.087, -2.286), (1.11, 0.7926, -0.2237), (1.424, 0.9148, -0.4272), (0.0, 0.5959, 0.04321), (1.583, 0.8973, -1.69), (0.7191, 0.95, -2.295), (0.0, 0.8767, -2.286)], [], [(14, 12, 3, 5), (12, 1, 2, 13), (13, 2, 7, 15), (15, 7, 9, 16), (16, 9, 11, 17), (8, 16, 17, 10), (6, 15, 16, 8), (0, 13, 15, 6), (3, 12, 13, 0), (4, 1, 12, 14)])
_uv = me_plane.uv_layers.new(name='UVMap')
_uv.uv.foreach_set('vector', [0.5, 0.8711, 1.0, 0.8711, 1.0, 1.0, 0.5, 1.0, 1.0, 0.8711, 1.0, 0.0, 1.0, 0.0, 1.0, 0.8711, 1.0, 0.8711, 1.0, 0.0, 1.0, 0.0, 1.0, 0.8711, 1.0, 0.8711, 1.0, 0.0, 1.0, 0.0, 1.0, 0.8711, 1.0, 0.8711, 1.0, 0.0, 1.0, 0.0, 1.0, 0.8711, 1.0, 1.0, 1.0, 0.8711, 1.0, 0.8711, 1.0, 1.0, 1.0, 1.0, 1.0, 0.8711, 1.0, 0.8711, 1.0, 1.0, 1.0, 1.0, 1.0, 0.8711, 1.0, 0.8711, 1.0, 1.0, 1.0, 1.0, 1.0, 0.8711, 1.0, 0.8711, 1.0, 1.0, 0.5, 0.0, 1.0, 0.0, 1.0, 0.8711, 0.5, 0.8711])
me_plane.materials.append(mat_material_003)
me_plane.use_remesh_fix_poles = True
me_plane.use_remesh_preserve_attributes = False
me_plane.use_mirror_x = True
me_plane.update()
me_cube_006 = bpy.data.meshes.new('Cube.006')
me_cube_006.from_pydata([(0.4845, -0.5664, 0.4445), (0.3985, 0.368, -0.5593), (0.5245, 0.4823, 0.4932), (0.0, 0.4469, -0.6097), (0.0, 0.5923, 0.6141), (0.6414, 0.4828, -0.0001987), (0.4185, 0.02831, -0.7517), (0.6406, -0.04992, 0.5819), (0.49, -0.5285, 0.04723), (0.0, -0.6865, 0.5516), (0.0, 0.7339, 0.1869), (0.712, 0.02373, 0.03594), (0.0, -0.793, 0.06823), (0.0, -0.1034, 0.7882), (0.6184, 0.4743, -0.1047), (0.0, 0.7242, -0.0924), (0.6411, 0.04716, -0.2518), (0.4197, 0.2663, -0.6585), (0.6044, 0.1223, 0.5559), (0.683, 0.1914, 0.05631), (0.0, 0.1468, 0.7628), (0.6391, 0.236, -0.2108), (0.57, 0.5045, -0.2277), (0.0, 0.6673, -0.2795), (0.5753, 0.0666, -0.5022), (0.6031, 0.2746, -0.3822), (0.5285, 0.4573, -0.4053), (0.0, 0.5993, -0.4113), (0.5429, 0.06398, -0.6326), (0.5693, 0.26, -0.5124), (0.7783, 0.5953, -0.98), (0.0, 0.7397, -0.9893), (0.8167, 0.405, -1.1), (0.7866, 0.2035, -1.229), (0.6677, 0.5689, -1.154), (0.0, 0.6373, -1.217), (0.7035, 0.4258, -1.26), (0.54, 0.2178, -1.338), (-0.4845, -0.5664, 0.4445), (-0.3985, 0.368, -0.5593), (-0.5245, 0.4823, 0.4932), (-0.6414, 0.4828, -0.0001987), (-0.4185, 0.02831, -0.7517), (-0.6406, -0.04992, 0.5819), (-0.49, -0.5285, 0.04723), (-0.712, 0.02373, 0.03594), (-0.6184, 0.4743, -0.1047), (-0.6411, 0.04716, -0.2518), (-0.4197, 0.2663, -0.6585), (-0.6044, 0.1223, 0.5559), (-0.683, 0.1914, 0.05631), (-0.6391, 0.236, -0.2108), (-0.57, 0.5045, -0.2277), (-0.5753, 0.0666, -0.5022), (-0.6031, 0.2746, -0.3822), (-0.5285, 0.4573, -0.4053), (-0.5429, 0.06398, -0.6326), (-0.5693, 0.26, -0.5124), (-0.7783, 0.5953, -0.98), (-0.8167, 0.405, -1.1), (-0.7866, 0.2035, -1.229), (-0.6677, 0.5689, -1.154), (-0.7035, 0.4258, -1.26), (-0.54, 0.2178, -1.338), (0.4591, -0.5407, 0.4272), (0.4209, 0.3969, -0.5431), (0.5, 0.4589, 0.472), (0.0, 0.4854, -0.5986), (0.0, 0.563, 0.5868), (0.6096, 0.4586, -0.0007419), (0.4407, 0.05805, -0.7367), (0.6096, -0.0458, 0.5571), (0.4604, -0.5017, 0.04528), (0.0, -0.6546, 0.5273), (0.0, 0.6941, 0.1837), (0.672, 0.02354, 0.03614), (0.0, -0.7531, 0.06539), (0.0, -0.09894, 0.7484), (0.5869, 0.4507, -0.09798), (0.0, 0.6844, -0.08808), (0.6021, 0.04436, -0.2433), (0.4568, 0.2574, -0.6467), (0.5751, 0.1131, 0.5303), (0.6435, 0.1848, 0.05567), (0.0, 0.1382, 0.7238), (0.6002, 0.2312, -0.2026), (0.5434, 0.4764, -0.2173), (0.0, 0.6287, -0.2691), (0.5364, 0.06592, -0.4933), (0.5648, 0.2681, -0.3725), (0.5, 0.4293, -0.4033), (0.0, 0.5594, -0.4093), (0.5078, 0.08295, -0.634), (0.5294, 0.2615, -0.5148), (0.7478, 0.5696, -0.9828), (0.0, 0.6997, -0.9888), (0.7772, 0.4019, -1.094), (0.7556, 0.2233, -1.214), (0.6687, 0.5461, -1.121), (0.0, 0.6346, -1.177), (0.7046, 0.4066, -1.225), (0.5571, 0.2313, -1.304), (-0.4591, -0.5407, 0.4272), (-0.4209, 0.3969, -0.5431), (-0.5, 0.4589, 0.472), (-0.6096, 0.4586, -0.0007419), (-0.4407, 0.05805, -0.7367), (-0.6096, -0.0458, 0.5571), (-0.4604, -0.5017, 0.04528), (-0.672, 0.02354, 0.03614), (-0.5869, 0.4507, -0.09798), (-0.6021, 0.04436, -0.2433), (-0.4568, 0.2574, -0.6467), (-0.5751, 0.1131, 0.5303), (-0.6435, 0.1848, 0.05567), (-0.6002, 0.2312, -0.2026), (-0.5434, 0.4764, -0.2173), (-0.5364, 0.06592, -0.4933), (-0.5648, 0.2681, -0.3725), (-0.5, 0.4293, -0.4033), (-0.5078, 0.08295, -0.634), (-0.5294, 0.2615, -0.5148), (-0.7478, 0.5696, -0.9828), (-0.7772, 0.4019, -1.094), (-0.7556, 0.2233, -1.214), (-0.6687, 0.5461, -1.121), (-0.7046, 0.4066, -1.225), (-0.5571, 0.2313, -1.304)], [], [(10, 4, 2, 5), (15, 10, 5, 14), (21, 19, 11, 16), (19, 18, 7, 11), (11, 7, 0, 8), (8, 0, 9, 12), (18, 20, 13, 7), (7, 13, 9, 0), (25, 21, 16, 24), (23, 15, 14, 22), (22, 14, 21, 25), (2, 4, 20, 18), (5, 2, 18, 19), (14, 5, 19, 21), (26, 22, 25, 29), (27, 23, 22, 26), (29, 25, 24, 28), (26, 29, 32, 30), (17, 1, 34, 36), (28, 6, 37, 33), (34, 35, 31, 30), (36, 34, 30, 32), (37, 36, 32, 33), (29, 28, 33, 32), (6, 17, 36, 37), (27, 26, 30, 31), (1, 3, 35, 34), (10, 41, 40, 4), (15, 46, 41, 10), (51, 47, 45, 50), (50, 45, 43, 49), (45, 44, 38, 43), (44, 12, 9, 38), (49, 43, 13, 20), (43, 38, 9, 13), (54, 53, 47, 51), (23, 52, 46, 15), (52, 54, 51, 46), (40, 49, 20, 4), (41, 50, 49, 40), (46, 51, 50, 41), (55, 57, 54, 52), (27, 55, 52, 23), (57, 56, 53, 54), (55, 58, 59, 57), (48, 62, 61, 39), (56, 60, 63, 42), (61, 58, 31, 35), (62, 59, 58, 61), (63, 60, 59, 62), (57, 59, 60, 56), (42, 63, 62, 48), (27, 31, 58, 55), (39, 61, 35, 3), (74, 69, 66, 68), (79, 78, 69, 74), (85, 80, 75, 83), (83, 75, 71, 82), (75, 72, 64, 71), (72, 76, 73, 64), (82, 71, 77, 84), (71, 64, 73, 77), (89, 88, 80, 85), (87, 86, 78, 79), (86, 89, 85, 78), (66, 82, 84, 68), (69, 83, 82, 66), (78, 85, 83, 69), (90, 93, 89, 86), (91, 90, 86, 87), (93, 92, 88, 89), (90, 94, 96, 93), (81, 100, 98, 65), (92, 97, 101, 70), (98, 94, 95, 99), (100, 96, 94, 98), (101, 97, 96, 100), (93, 96, 97, 92), (70, 101, 100, 81), (91, 95, 94, 90), (65, 98, 99, 67), (74, 68, 104, 105), (79, 74, 105, 110), (115, 114, 109, 111), (114, 113, 107, 109), (109, 107, 102, 108), (108, 102, 73, 76), (113, 84, 77, 107), (107, 77, 73, 102), (118, 115, 111, 117), (87, 79, 110, 116), (116, 110, 115, 118), (104, 68, 84, 113), (105, 104, 113, 114), (110, 105, 114, 115), (119, 116, 118, 121), (91, 87, 116, 119), (121, 118, 117, 120), (119, 121, 123, 122), (112, 103, 125, 126), (120, 106, 127, 124), (125, 99, 95, 122), (126, 125, 122, 123), (127, 126, 123, 124), (121, 120, 124, 123), (106, 112, 126, 127), (91, 119, 122, 95), (103, 67, 99, 125), (11, 8, 72, 75), (16, 11, 75, 80), (8, 12, 76, 72), (24, 16, 80, 88), (28, 24, 88, 92), (3, 1, 65, 67), (1, 17, 81, 65), (17, 6, 70, 81), (6, 28, 92, 70), (44, 45, 109, 108), (45, 47, 111, 109), (12, 44, 108, 76), (47, 53, 117, 111), (53, 56, 120, 117), (39, 3, 67, 103), (48, 39, 103, 112), (42, 48, 112, 106), (56, 42, 106, 120)])
_uv = me_cube_006.uv_layers.new(name='UVMap')
_uv.uv.foreach_set('vector', [0.5, 0.375, 0.625, 0.375, 0.625, 0.5, 0.5, 0.5, 0.4741, 0.375, 0.5, 0.375, 0.5, 0.5, 0.4741, 0.5, 0.4741, 0.5856, 0.5, 0.5856, 0.5, 0.625, 0.4741, 0.625, 0.5, 0.5856, 0.625, 0.5856, 0.625, 0.625, 0.5, 0.625, 0.5, 0.625, 0.625, 0.625, 0.625, 0.75, 0.5, 0.75, 0.5, 0.75, 0.625, 0.75, 0.625, 0.875, 0.5, 0.875, 0.625, 0.5856, 0.75, 0.5856, 0.75, 0.625, 0.625, 0.625, 0.625, 0.625, 0.75, 0.625, 0.75, 0.75, 0.625, 0.75, 0.4246, 0.5856, 0.4741, 0.5856, 0.4741, 0.625, 0.4246, 0.625, 0.4246, 0.375, 0.4741, 0.375, 0.4741, 0.5, 0.4246, 0.5, 0.4246, 0.5, 0.4741, 0.5, 0.4741, 0.5856, 0.4246, 0.5856, 0.625, 0.5, 0.75, 0.5, 0.75, 0.5856, 0.625, 0.5856, 0.5, 0.5, 0.625, 0.5, 0.625, 0.5856, 0.5, 0.5856, 0.4741, 0.5, 0.5, 0.5, 0.5, 0.5856, 0.4741, 0.5856, 0.375, 0.5, 0.4246, 0.5, 0.4246, 0.5856, 0.375, 0.5856, 0.375, 0.375, 0.4246, 0.375, 0.4246, 0.5, 0.375, 0.5, 0.375, 0.5856, 0.4246, 0.5856, 0.4246, 0.625, 0.375, 0.625, 0.375, 0.5, 0.375, 0.5856, 0.375, 0.5856, 0.375, 0.5, 0.0, 0.0, 0.0, 0.0, 0.0, 0.0, 0.0, 0.0, 0.0, 0.0, 0.0, 0.0, 0.0, 0.0, 0.0, 0.0, 0.357, 0.5213, 0.2501, 0.5219, 0.25, 0.5, 0.375, 0.5, 0.3578, 0.5872, 0.357, 0.5213, 0.375, 0.5, 0.375, 0.5856, 0.3586, 0.6217, 0.3578, 0.5872, 0.375, 0.5856, 0.375, 0.625, 0.375, 0.5856, 0.375, 0.625, 0.375, 0.625, 0.375, 0.5856, 0.0, 0.0, 0.0, 0.0, 0.0, 0.0, 0.0, 0.0, 0.375, 0.375, 0.375, 0.5, 0.375, 0.5, 0.375, 0.375, 0.0, 0.0, 0.0, 0.0, 0.0, 0.0, 0.0, 0.0, 0.5, 0.375, 0.5, 0.5, 0.625, 0.5, 0.625, 0.375, 0.4741, 0.375, 0.4741, 0.5, 0.5, 0.5, 0.5, 0.375, 0.4741, 0.5856, 0.4741, 0.625, 0.5, 0.625, 0.5, 0.5856, 0.5, 0.5856, 0.5, 0.625, 0.625, 0.625, 0.625, 0.5856, 0.5, 0.625, 0.5, 0.75, 0.625, 0.75, 0.625, 0.625, 0.5, 0.75, 0.5, 0.875, 0.625, 0.875, 0.625, 0.75, 0.625, 0.5856, 0.625, 0.625, 0.75, 0.625, 0.75, 0.5856, 0.625, 0.625, 0.625, 0.75, 0.75, 0.75, 0.75, 0.625, 0.4246, 0.5856, 0.4246, 0.625, 0.4741, 0.625, 0.4741, 0.5856, 0.4246, 0.375, 0.4246, 0.5, 0.4741, 0.5, 0.4741, 0.375, 0.4246, 0.5, 0.4246, 0.5856, 0.4741, 0.5856, 0.4741, 0.5, 0.625, 0.5, 0.625, 0.5856, 0.75, 0.5856, 0.75, 0.5, 0.5, 0.5, 0.5, 0.5856, 0.625, 0.5856, 0.625, 0.5, 0.4741, 0.5, 0.4741, 0.5856, 0.5, 0.5856, 0.5, 0.5, 0.375, 0.5, 0.375, 0.5856, 0.4246, 0.5856, 0.4246, 0.5, 0.375, 0.375, 0.375, 0.5, 0.4246, 0.5, 0.4246, 0.375, 0.375, 0.5856, 0.375, 0.625, 0.4246, 0.625, 0.4246, 0.5856, 0.375, 0.5, 0.375, 0.5, 0.375, 0.5856, 0.375, 0.5856, 0.0, 0.0, 0.0, 0.0, 0.0, 0.0, 0.0, 0.0, 0.0, 0.0, 0.0, 0.0, 0.0, 0.0, 0.0, 0.0, 0.357, 0.5213, 0.375, 0.5, 0.25, 0.5, 0.2501, 0.5219, 0.3578, 0.5872, 0.375, 0.5856, 0.375, 0.5, 0.357, 0.5213, 0.3586, 0.6217, 0.375, 0.625, 0.375, 0.5856, 0.3578, 0.5872, 0.375, 0.5856, 0.375, 0.5856, 0.375, 0.625, 0.375, 0.625, 0.0, 0.0, 0.0, 0.0, 0.0, 0.0, 0.0, 0.0, 0.375, 0.375, 0.375, 0.375, 0.375, 0.5, 0.375, 0.5, 0.0, 0.0, 0.0, 0.0, 0.0, 0.0, 0.0, 0.0, 0.5, 0.375, 0.5, 0.5, 0.625, 0.5, 0.625, 0.375, 0.4741, 0.375, 0.4741, 0.5, 0.5, 0.5, 0.5, 0.375, 0.4741, 0.5856, 0.4741, 0.625, 0.5, 0.625, 0.5, 0.5856, 0.5, 0.5856, 0.5, 0.625, 0.625, 0.625, 0.625, 0.5856, 0.5, 0.625, 0.5, 0.75, 0.625, 0.75, 0.625, 0.625, 0.5, 0.75, 0.5, 0.875, 0.625, 0.875, 0.625, 0.75, 0.625, 0.5856, 0.625, 0.625, 0.75, 0.625, 0.75, 0.5856, 0.625, 0.625, 0.625, 0.75, 0.75, 0.75, 0.75, 0.625, 0.4246, 0.5856, 0.4246, 0.625, 0.4741, 0.625, 0.4741, 0.5856, 0.4246, 0.375, 0.4246, 0.5, 0.4741, 0.5, 0.4741, 0.375, 0.4246, 0.5, 0.4246, 0.5856, 0.4741, 0.5856, 0.4741, 0.5, 0.625, 0.5, 0.625, 0.5856, 0.75, 0.5856, 0.75, 0.5, 0.5, 0.5, 0.5, 0.5856, 0.625, 0.5856, 0.625, 0.5, 0.4741, 0.5, 0.4741, 0.5856, 0.5, 0.5856, 0.5, 0.5, 0.375, 0.5, 0.375, 0.5856, 0.4246, 0.5856, 0.4246, 0.5, 0.375, 0.375, 0.375, 0.5, 0.4246, 0.5, 0.4246, 0.375, 0.375, 0.5856, 0.375, 0.625, 0.4246, 0.625, 0.4246, 0.5856, 0.375, 0.5, 0.375, 0.5, 0.375, 0.5856, 0.375, 0.5856, 0.0, 0.0, 0.0, 0.0, 0.0, 0.0, 0.0, 0.0, 0.0, 0.0, 0.0, 0.0, 0.0, 0.0, 0.0, 0.0, 0.357, 0.5213, 0.375, 0.5, 0.25, 0.5, 0.2501, 0.5219, 0.3578, 0.5872, 0.375, 0.5856, 0.375, 0.5, 0.357, 0.5213, 0.3586, 0.6217, 0.375, 0.625, 0.375, 0.5856, 0.3578, 0.5872, 0.375, 0.5856, 0.375, 0.5856, 0.375, 0.625, 0.375, 0.625, 0.0, 0.0, 0.0, 0.0, 0.0, 0.0, 0.0, 0.0, 0.375, 0.375, 0.375, 0.375, 0.375, 0.5, 0.375, 0.5, 0.0, 0.0, 0.0, 0.0, 0.0, 0.0, 0.0, 0.0, 0.5, 0.375, 0.625, 0.375, 0.625, 0.5, 0.5, 0.5, 0.4741, 0.375, 0.5, 0.375, 0.5, 0.5, 0.4741, 0.5, 0.4741, 0.5856, 0.5, 0.5856, 0.5, 0.625, 0.4741, 0.625, 0.5, 0.5856, 0.625, 0.5856, 0.625, 0.625, 0.5, 0.625, 0.5, 0.625, 0.625, 0.625, 0.625, 0.75, 0.5, 0.75, 0.5, 0.75, 0.625, 0.75, 0.625, 0.875, 0.5, 0.875, 0.625, 0.5856, 0.75, 0.5856, 0.75, 0.625, 0.625, 0.625, 0.625, 0.625, 0.75, 0.625, 0.75, 0.75, 0.625, 0.75, 0.4246, 0.5856, 0.4741, 0.5856, 0.4741, 0.625, 0.4246, 0.625, 0.4246, 0.375, 0.4741, 0.375, 0.4741, 0.5, 0.4246, 0.5, 0.4246, 0.5, 0.4741, 0.5, 0.4741, 0.5856, 0.4246, 0.5856, 0.625, 0.5, 0.75, 0.5, 0.75, 0.5856, 0.625, 0.5856, 0.5, 0.5, 0.625, 0.5, 0.625, 0.5856, 0.5, 0.5856, 0.4741, 0.5, 0.5, 0.5, 0.5, 0.5856, 0.4741, 0.5856, 0.375, 0.5, 0.4246, 0.5, 0.4246, 0.5856, 0.375, 0.5856, 0.375, 0.375, 0.4246, 0.375, 0.4246, 0.5, 0.375, 0.5, 0.375, 0.5856, 0.4246, 0.5856, 0.4246, 0.625, 0.375, 0.625, 0.375, 0.5, 0.375, 0.5856, 0.375, 0.5856, 0.375, 0.5, 0.0, 0.0, 0.0, 0.0, 0.0, 0.0, 0.0, 0.0, 0.0, 0.0, 0.0, 0.0, 0.0, 0.0, 0.0, 0.0, 0.357, 0.5213, 0.2501, 0.5219, 0.25, 0.5, 0.375, 0.5, 0.3578, 0.5872, 0.357, 0.5213, 0.375, 0.5, 0.375, 0.5856, 0.3586, 0.6217, 0.3578, 0.5872, 0.375, 0.5856, 0.375, 0.625, 0.375, 0.5856, 0.375, 0.625, 0.375, 0.625, 0.375, 0.5856, 0.0, 0.0, 0.0, 0.0, 0.0, 0.0, 0.0, 0.0, 0.375, 0.375, 0.375, 0.5, 0.375, 0.5, 0.375, 0.375, 0.0, 0.0, 0.0, 0.0, 0.0, 0.0, 0.0, 0.0, 0.5, 0.625, 0.5, 0.75, 0.5, 0.75, 0.5, 0.625, 0.4741, 0.625, 0.5, 0.625, 0.5, 0.625, 0.4741, 0.625, 0.5, 0.75, 0.5, 0.875, 0.5, 0.875, 0.5, 0.75, 0.4246, 0.625, 0.4741, 0.625, 0.4741, 0.625, 0.4246, 0.625, 0.375, 0.625, 0.4246, 0.625, 0.4246, 0.625, 0.375, 0.625, 0.0, 0.0, 0.0, 0.0, 0.0, 0.0, 0.0, 0.0, 0.0, 0.0, 0.0, 0.0, 0.0, 0.0, 0.0, 0.0, 0.0, 0.0, 0.0, 0.0, 0.0, 0.0, 0.0, 0.0, 0.0, 0.0, 0.0, 0.0, 0.0, 0.0, 0.0, 0.0, 0.5, 0.75, 0.5, 0.625, 0.5, 0.625, 0.5, 0.75, 0.5, 0.625, 0.4741, 0.625, 0.4741, 0.625, 0.5, 0.625, 0.5, 0.875, 0.5, 0.75, 0.5, 0.75, 0.5, 0.875, 0.4741, 0.625, 0.4246, 0.625, 0.4246, 0.625, 0.4741, 0.625, 0.4246, 0.625, 0.375, 0.625, 0.375, 0.625, 0.4246, 0.625, 0.0, 0.0, 0.0, 0.0, 0.0, 0.0, 0.0, 0.0, 0.0, 0.0, 0.0, 0.0, 0.0, 0.0, 0.0, 0.0, 0.0, 0.0, 0.0, 0.0, 0.0, 0.0, 0.0, 0.0, 0.0, 0.0, 0.0, 0.0, 0.0, 0.0, 0.0, 0.0])
me_cube_006.materials.append(mat_material_004)
me_cube_006.materials.append(None)
me_cube_006.use_remesh_fix_poles = True
me_cube_006.use_remesh_preserve_attributes = False
me_cube_006.use_mirror_x = True
me_cube_006.update()

# ---- objects
ob_light = bpy.data.objects.new('Light', light_light)
ob_camera = bpy.data.objects.new('Camera', cam_camera)
ob_empty = bpy.data.objects.new('Empty', None)
ob_empty_001 = bpy.data.objects.new('Empty.001', None)
ob_empty_002 = bpy.data.objects.new('Empty.002', None)
ob_body = bpy.data.objects.new('BODY', me_cube_003)
ob_dress = bpy.data.objects.new('DRESS', me_plane)
ob_hair = bpy.data.objects.new('HAIR', me_cube_006)

# ---- transforms, parenting, visibility, modifiers, constraints
ob_light.location = (-4.256, -4.95, 6.752)
ob_light.rotation_euler = (-1.946, -0.4227, 4.568)
ob_light.lock_rotations_4d = False
ob_light.empty_display_type = 'ARROWS'
ob_light.color = (0.0, 0.0, 0.0, 0.0)
ob_light.lineart.crease_threshold = 0.0
ob_camera.location = (7.359, -6.926, 4.958)
ob_camera.rotation_euler = (1.109, 0.0, 0.8149)
ob_camera.lock_rotations_4d = False
ob_camera.empty_display_type = 'ARROWS'
ob_camera.color = (0.0, 0.0, 0.0, 0.0)
ob_camera.display_type = 'WIRE'
ob_camera.lineart.crease_threshold = 0.0
ob_empty.location = (1.096, 5.521, 0.0)
ob_empty.rotation_euler = (1.571, -0.0, 0.0)
ob_empty.lock_rotation = (True, False, False)
ob_empty.empty_display_type = 'IMAGE'
ob_empty.empty_display_size = 5.0
ob_empty.use_empty_image_alpha = True
ob_empty.color = (1.0, 1.0, 1.0, 0.25)
ob_empty.hide_render = True
ob_empty_001.location = (-5.559, 0.1097, 0.0)
ob_empty_001.rotation_euler = (1.571, -0.0, -1.571)
ob_empty_001.lock_rotation = (True, False, False)
ob_empty_001.empty_display_type = 'IMAGE'
ob_empty_001.empty_display_size = 5.0
ob_empty_001.use_empty_image_alpha = True
ob_empty_001.color = (1.0, 1.0, 1.0, 0.25)
ob_empty_001.hide_render = True
ob_empty_002.location = (1.141, 6.72, 0.01355)
ob_empty_002.rotation_euler = (1.571, -0.0, 0.0)
ob_empty_002.lock_rotation = (True, False, False)
ob_empty_002.empty_display_type = 'IMAGE'
ob_empty_002.empty_display_size = 5.0
ob_empty_002.use_empty_image_alpha = True
ob_empty_002.color = (1.0, 1.0, 1.0, 0.25)
ob_empty_002.hide_render = True
ob_body.location = (2.8e-05, 0.06296, 1.858)
ob_body.rotation_euler = (-0.1629, -0.0, 0.0)
ob_body.scale = (0.361, 0.361, 0.361)
ob_body.use_mesh_mirror_x = True
_m = ob_body.modifiers.new('Mirror', 'MIRROR')
_m.use_clip = True
ob_dress.location = (-0.0005386, -0.2665, -0.2103)
ob_dress.rotation_euler = (1.571, -0.0, 0.0)
ob_dress.scale = (0.275, 0.275, 0.275)
ob_dress.use_mesh_mirror_x = True
_m = ob_dress.modifiers.new('Mirror', 'MIRROR')
_m.use_clip = True
ob_hair.location = (2.8e-05, 0.06296, 1.858)
ob_hair.rotation_euler = (-0.1629, -0.0, 0.0)
ob_hair.scale = (0.361, 0.361, 0.361)
ob_hair.use_mesh_mirror_x = True

# ---- collection membership
col_collection.objects.link(ob_light)
col_collection.objects.link(ob_camera)
col_collection.objects.link(ob_empty)
col_collection.objects.link(ob_empty_001)
col_collection.objects.link(ob_empty_002)
col_collection.objects.link(ob_body)
col_collection.objects.link(ob_dress)
col_collection.objects.link(ob_hair)

# ---- scene / render settings (as saved in the file)
scene.camera = ob_camera
scene.frame_start = 1; scene.frame_end = 250; scene.frame_set(120)
scene.render.engine = 'BLENDER_EEVEE_NEXT'
scene.cycles.sampling_pattern = 'TABULATED_SOBOL'
scene.cycles.use_light_tree = False
scene.view_settings.view_transform = 'Filmic'
bpy.context.view_layer.update()
